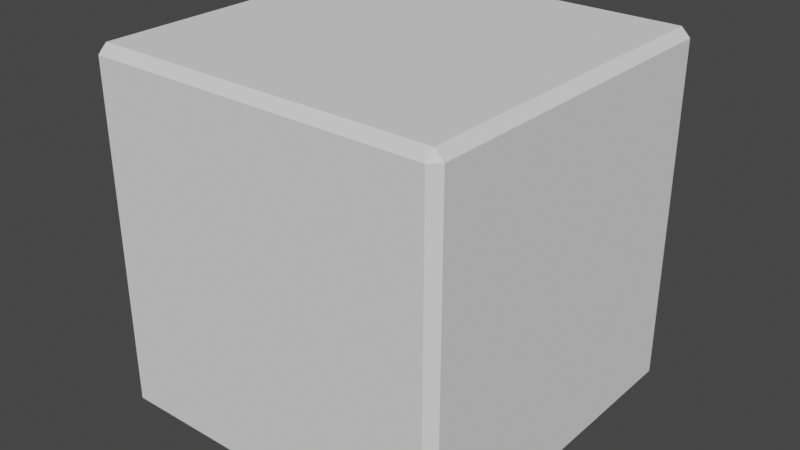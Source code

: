 # Source: Block.blend  (saved by Blender 3.1.7; exported with 4.5.12 LTS)
import bpy
from mathutils import Matrix  # noqa: F401  (used for matrix-valued properties, if any)

bpy.ops.wm.read_factory_settings(use_empty=True)
scene = bpy.context.scene
scene.name = 'Scene'

# ---- collections
col_collection = bpy.data.collections.new('Collection'); scene.collection.children.link(col_collection)

# ---- world
world_world = bpy.data.worlds.new('World'); scene.world = world_world
world_world.use_nodes = True; world_world.node_tree.nodes.clear()
_N = world_world.node_tree.nodes; _L = world_world.node_tree.links
n0 = _N.new('ShaderNodeOutputWorld'); n0.name = 'World Output'; n0.location = (300, 300)
n1 = _N.new('ShaderNodeBackground'); n1.name = 'Background'; n1.location = (10, 300)
n1.inputs[0].default_value = (0.05088, 0.05088, 0.05088, 1.0)
_L.new(n1.outputs[0], n0.inputs[0])
n0.is_active_output = True
world_world.color = (0.05088, 0.05088, 0.05088)
world_world.use_sun_shadow = False
world_world.sun_shadow_jitter_overblur = 0.0

# ---- meshes
me_block = bpy.data.meshes.new('Block')
me_block.from_pydata([(0.9263, 0.9262, -0.975), (0.9263, 0.975, -0.9263), (0.975, 0.9262, -0.9263), (0.9263, -0.975, -0.9262), (0.9263, -0.9263, -0.975), (0.975, -0.9263, -0.9262), (0.975, 0.9263, 0.9262), (0.9263, 0.975, 0.9262), (0.9263, 0.9263, 0.975), (0.975, -0.9262, 0.9263), (0.9263, -0.9262, 0.975), (0.9263, -0.975, 0.9263), (-0.9263, 0.9262, -0.975), (-0.975, 0.9262, -0.9263), (-0.9263, 0.975, -0.9263), (-0.975, -0.9263, -0.9262), (-0.9263, -0.9263, -0.975), (-0.9263, -0.975, -0.9262), (-0.975, 0.9263, 0.9262), (-0.9263, 0.9263, 0.975), (-0.9263, 0.975, 0.9262), (-0.9263, -0.975, 0.9263), (-0.9263, -0.9262, 0.975), (-0.975, -0.9262, 0.9263)], [], [(17, 3, 11, 21), (23, 18, 13, 15), (10, 8, 19, 22), (1, 14, 20, 7), (5, 2, 6, 9), (0, 1, 2), (3, 4, 5), (6, 7, 8), (9, 10, 11), (12, 13, 14), (15, 16, 17), (18, 19, 20), (21, 22, 23), (17, 21, 23, 15), (3, 17, 16, 4), (2, 5, 4, 0), (22, 19, 18, 23), (8, 10, 9, 6), (12, 16, 15, 13), (7, 20, 19, 8), (1, 7, 6, 2), (21, 11, 10, 22), (20, 14, 13, 18), (14, 1, 0, 12), (11, 3, 5, 9), (16, 12, 0, 4)])
_uv = me_block.uv_layers.new(name='UVMap')
_uv.uv.foreach_set('vector', [0.1312, 0.5062, 0.3688, 0.5063, 0.3688, 0.7437, 0.1312, 0.7437, 0.3812, 0.00625, 0.6187, 0.00625, 0.6187, 0.2438, 0.3812, 0.2437, 0.3812, 0.7562, 0.6187, 0.7563, 0.6187, 0.9937, 0.3812, 0.9937, 0.6312, 0.5062, 0.8688, 0.5063, 0.8688, 0.7437, 0.6312, 0.7437, 0.3812, 0.5062, 0.6187, 0.5063, 0.6187, 0.7437, 0.3812, 0.7437, 0.6187, 0.4937, 0.625, 0.4938, 0.6187, 0.5, 0.3688, 0.5063, 0.3688, 0.5, 0.375, 0.5063, 0.6187, 0.7437, 0.625, 0.7438, 0.6187, 0.75, 0.3813, 0.75, 0.375, 0.7563, 0.375, 0.7563, 0.6187, 0.25, 0.6187, 0.25, 0.625, 0.2438, 0.3812, 0.2437, 0.3813, 0.25, 0.375, 0.2438, 0.6187, 0.00625, 0.6187, 0.0, 0.625, 0.00625, 0.1312, 0.7437, 0.1312, 0.75, 0.125, 0.7438, 0.1312, 0.5062, 0.1312, 0.7437, 0.125, 0.7438, 0.125, 0.5063, 0.3688, 0.5063, 0.1312, 0.5062, 0.1312, 0.5, 0.3688, 0.5, 0.6187, 0.5063, 0.3812, 0.5062, 0.3812, 0.4937, 0.6187, 0.4937, 0.3813, 0.0, 0.6187, 0.0, 0.6187, 0.00625, 0.3812, 0.00625, 0.6187, 0.7563, 0.3812, 0.7562, 0.3812, 0.7437, 0.6187, 0.7437, 0.6187, 0.2563, 0.3812, 0.2562, 0.3812, 0.2437, 0.6187, 0.2438, 0.625, 0.7563, 0.625, 0.9937, 0.6187, 0.9937, 0.6187, 0.7563, 0.6312, 0.5062, 0.6312, 0.7437, 0.6187, 0.7437, 0.6187, 0.5063, 0.1312, 0.7437, 0.3688, 0.7437, 0.3688, 0.75, 0.1312, 0.75, 0.625, 0.00625, 0.625, 0.2438, 0.6187, 0.2438, 0.6187, 0.00625, 0.625, 0.2563, 0.625, 0.4938, 0.6187, 0.4937, 0.6187, 0.2563, 0.3688, 0.7437, 0.3688, 0.5063, 0.3812, 0.5062, 0.3812, 0.7437, 0.3812, 0.2562, 0.6187, 0.2563, 0.6187, 0.4937, 0.3812, 0.4937])
me_block.materials.append(None)
me_block.use_remesh_preserve_volume = False
me_block.use_remesh_preserve_attributes = False
me_block.use_mirror_vertex_groups = False
me_block.update()

# ---- objects
ob_block = bpy.data.objects.new('Block', me_block)

# ---- transforms, parenting, visibility, modifiers, constraints
ob_block.location = (0.0, 0.0, 0.0)
ob_block.rotation_euler = (1.571, -0.0, 0.0)
ob_block.lock_rotations_4d = False
ob_block.empty_display_type = 'ARROWS'
ob_block.lineart.crease_threshold = 0.0

# ---- collection membership
col_collection.objects.link(ob_block)

# ---- scene / render settings (as saved in the file)
scene.frame_start = 1; scene.frame_end = 250; scene.frame_set(1)
scene.render.engine = 'BLENDER_EEVEE_NEXT'
scene.cycles.sampling_pattern = 'TABULATED_SOBOL'
scene.cycles.use_light_tree = False
scene.view_settings.view_transform = 'Filmic'
bpy.context.view_layer.update()

# ---- added for rendering (the .blend has no active camera and no usable light): camera, sun
cam_auto = bpy.data.cameras.new('AutoCamera')
cam_auto.lens = 50.0
cam_auto.sensor_width = 36.0
cam_auto.clip_end = 1000.0
ob_auto_camera = bpy.data.objects.new('AutoCamera', cam_auto)
scene.collection.objects.link(ob_auto_camera)
ob_auto_camera.location = (3.12495, -3.74993, 2.49996)
ob_auto_camera.rotation_euler = (1.09748, -7.21219e-08, 0.694738)
scene.camera = ob_auto_camera
light_auto_sun = bpy.data.lights.new('AutoSun', 'SUN')
light_auto_sun.energy = 3.0
light_auto_sun.angle = 0.0523599
ob_auto_sun = bpy.data.objects.new('AutoSun', light_auto_sun)
scene.collection.objects.link(ob_auto_sun)
ob_auto_sun.rotation_euler = (0.872665, 0.174533, 0.523599)
bpy.context.view_layer.update()
